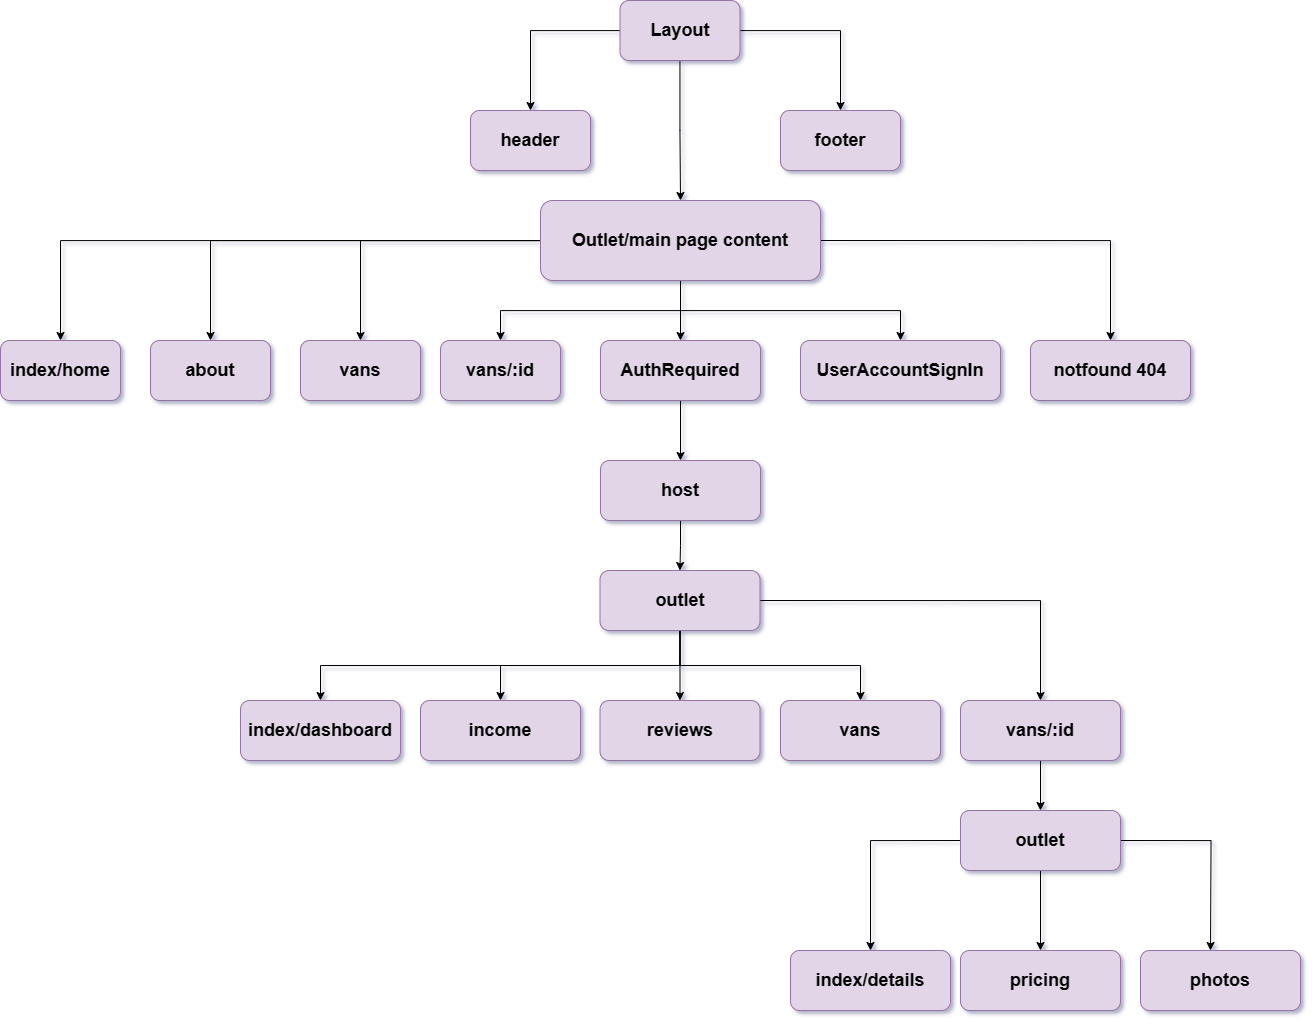

The diagram above was exported from draw.io. Its source (the exported page's mxGraphModel, read from the mxfile embedded in the PNG):
<mxGraphModel dx="2520" dy="1365" grid="1" gridSize="10" guides="1" tooltips="1" connect="1" arrows="1" fold="1" page="1" pageScale="1.5" pageWidth="1169" pageHeight="827" background="none" math="0" shadow="0">
  <root>
    <mxCell id="0" />
    <mxCell id="1" parent="0" />
    <mxCell id="rKL95zbbTMURB9DeBkCU-81" value="" style="edgeStyle=orthogonalEdgeStyle;rounded=0;orthogonalLoop=1;jettySize=auto;html=1;" edge="1" parent="1" source="rKL95zbbTMURB9DeBkCU-79" target="rKL95zbbTMURB9DeBkCU-80">
      <mxGeometry relative="1" as="geometry" />
    </mxCell>
    <mxCell id="rKL95zbbTMURB9DeBkCU-85" value="" style="edgeStyle=orthogonalEdgeStyle;rounded=0;orthogonalLoop=1;jettySize=auto;html=1;" edge="1" parent="1" source="rKL95zbbTMURB9DeBkCU-79" target="rKL95zbbTMURB9DeBkCU-84">
      <mxGeometry relative="1" as="geometry" />
    </mxCell>
    <mxCell id="rKL95zbbTMURB9DeBkCU-102" value="" style="edgeStyle=orthogonalEdgeStyle;rounded=0;orthogonalLoop=1;jettySize=auto;html=1;entryX=0.5;entryY=0;entryDx=0;entryDy=0;" edge="1" parent="1" source="rKL95zbbTMURB9DeBkCU-79" target="rKL95zbbTMURB9DeBkCU-88">
      <mxGeometry relative="1" as="geometry">
        <mxPoint x="849.5" y="130" as="targetPoint" />
      </mxGeometry>
    </mxCell>
    <mxCell id="rKL95zbbTMURB9DeBkCU-79" value="&lt;font style=&quot;font-size: 18px;&quot;&gt;&lt;b&gt;Layout&lt;/b&gt;&lt;/font&gt;" style="rounded=1;whiteSpace=wrap;html=1;fillColor=#e1d5e7;strokeColor=#9673a6;" vertex="1" parent="1">
      <mxGeometry x="789.5" y="40" width="120" height="60" as="geometry" />
    </mxCell>
    <mxCell id="rKL95zbbTMURB9DeBkCU-80" value="&lt;font style=&quot;font-size: 18px;&quot;&gt;&lt;b&gt;header&lt;/b&gt;&lt;/font&gt;" style="rounded=1;whiteSpace=wrap;html=1;fillColor=#e1d5e7;strokeColor=#9673a6;" vertex="1" parent="1">
      <mxGeometry x="640" y="150" width="120" height="60" as="geometry" />
    </mxCell>
    <mxCell id="rKL95zbbTMURB9DeBkCU-84" value="&lt;font style=&quot;font-size: 18px;&quot;&gt;&lt;b&gt;footer&lt;/b&gt;&lt;/font&gt;" style="rounded=1;whiteSpace=wrap;html=1;fillColor=#e1d5e7;strokeColor=#9673a6;" vertex="1" parent="1">
      <mxGeometry x="950" y="150" width="120" height="60" as="geometry" />
    </mxCell>
    <mxCell id="rKL95zbbTMURB9DeBkCU-91" value="" style="edgeStyle=orthogonalEdgeStyle;rounded=0;orthogonalLoop=1;jettySize=auto;html=1;" edge="1" parent="1" source="rKL95zbbTMURB9DeBkCU-88" target="rKL95zbbTMURB9DeBkCU-90">
      <mxGeometry relative="1" as="geometry" />
    </mxCell>
    <mxCell id="rKL95zbbTMURB9DeBkCU-93" value="" style="edgeStyle=orthogonalEdgeStyle;rounded=0;orthogonalLoop=1;jettySize=auto;html=1;" edge="1" parent="1" source="rKL95zbbTMURB9DeBkCU-88" target="rKL95zbbTMURB9DeBkCU-92">
      <mxGeometry relative="1" as="geometry" />
    </mxCell>
    <mxCell id="rKL95zbbTMURB9DeBkCU-97" value="" style="edgeStyle=orthogonalEdgeStyle;rounded=0;orthogonalLoop=1;jettySize=auto;html=1;" edge="1" parent="1" source="rKL95zbbTMURB9DeBkCU-88" target="rKL95zbbTMURB9DeBkCU-96">
      <mxGeometry relative="1" as="geometry" />
    </mxCell>
    <mxCell id="rKL95zbbTMURB9DeBkCU-100" value="" style="edgeStyle=orthogonalEdgeStyle;rounded=0;orthogonalLoop=1;jettySize=auto;html=1;" edge="1" parent="1" source="rKL95zbbTMURB9DeBkCU-88" target="rKL95zbbTMURB9DeBkCU-99">
      <mxGeometry relative="1" as="geometry" />
    </mxCell>
    <mxCell id="rKL95zbbTMURB9DeBkCU-105" value="" style="edgeStyle=orthogonalEdgeStyle;rounded=0;orthogonalLoop=1;jettySize=auto;html=1;" edge="1" parent="1" source="rKL95zbbTMURB9DeBkCU-88" target="rKL95zbbTMURB9DeBkCU-104">
      <mxGeometry relative="1" as="geometry" />
    </mxCell>
    <mxCell id="rKL95zbbTMURB9DeBkCU-108" value="" style="edgeStyle=orthogonalEdgeStyle;rounded=0;orthogonalLoop=1;jettySize=auto;html=1;" edge="1" parent="1" source="rKL95zbbTMURB9DeBkCU-88" target="rKL95zbbTMURB9DeBkCU-107">
      <mxGeometry relative="1" as="geometry" />
    </mxCell>
    <mxCell id="rKL95zbbTMURB9DeBkCU-136" style="edgeStyle=orthogonalEdgeStyle;rounded=0;orthogonalLoop=1;jettySize=auto;html=1;exitX=1;exitY=0.5;exitDx=0;exitDy=0;entryX=0.5;entryY=0;entryDx=0;entryDy=0;" edge="1" parent="1" source="rKL95zbbTMURB9DeBkCU-88" target="rKL95zbbTMURB9DeBkCU-128">
      <mxGeometry relative="1" as="geometry" />
    </mxCell>
    <mxCell id="rKL95zbbTMURB9DeBkCU-88" value="&lt;font style=&quot;font-size: 18px;&quot;&gt;&lt;b&gt;Outlet/main page content&lt;/b&gt;&lt;/font&gt;" style="rounded=1;whiteSpace=wrap;html=1;fillColor=#e1d5e7;strokeColor=#9673a6;" vertex="1" parent="1">
      <mxGeometry x="710" y="240" width="280" height="80" as="geometry" />
    </mxCell>
    <mxCell id="rKL95zbbTMURB9DeBkCU-90" value="&lt;font style=&quot;font-size: 18px;&quot;&gt;&lt;b&gt;index/home&lt;/b&gt;&lt;/font&gt;" style="rounded=1;whiteSpace=wrap;html=1;fillColor=#e1d5e7;strokeColor=#9673a6;" vertex="1" parent="1">
      <mxGeometry x="170" y="380" width="120" height="60" as="geometry" />
    </mxCell>
    <mxCell id="rKL95zbbTMURB9DeBkCU-92" value="&lt;font style=&quot;font-size: 18px;&quot;&gt;&lt;b&gt;about&lt;/b&gt;&lt;/font&gt;" style="rounded=1;whiteSpace=wrap;html=1;fillColor=#e1d5e7;strokeColor=#9673a6;" vertex="1" parent="1">
      <mxGeometry x="320" y="380" width="120" height="60" as="geometry" />
    </mxCell>
    <mxCell id="rKL95zbbTMURB9DeBkCU-96" value="&lt;font style=&quot;font-size: 18px;&quot;&gt;&lt;b&gt;vans&lt;/b&gt;&lt;/font&gt;" style="rounded=1;whiteSpace=wrap;html=1;fillColor=#e1d5e7;strokeColor=#9673a6;" vertex="1" parent="1">
      <mxGeometry x="470" y="380" width="120" height="60" as="geometry" />
    </mxCell>
    <mxCell id="rKL95zbbTMURB9DeBkCU-99" value="&lt;span style=&quot;font-size: 18px;&quot;&gt;&lt;b&gt;vans/:id&lt;/b&gt;&lt;/span&gt;" style="rounded=1;whiteSpace=wrap;html=1;fillColor=#e1d5e7;strokeColor=#9673a6;" vertex="1" parent="1">
      <mxGeometry x="610" y="380" width="120" height="60" as="geometry" />
    </mxCell>
    <mxCell id="rKL95zbbTMURB9DeBkCU-104" value="&lt;font style=&quot;font-size: 18px;&quot;&gt;&lt;b&gt;UserAccountSignIn&lt;/b&gt;&lt;/font&gt;" style="rounded=1;whiteSpace=wrap;html=1;fillColor=#e1d5e7;strokeColor=#9673a6;" vertex="1" parent="1">
      <mxGeometry x="970" y="380" width="200" height="60" as="geometry" />
    </mxCell>
    <mxCell id="rKL95zbbTMURB9DeBkCU-110" value="" style="edgeStyle=orthogonalEdgeStyle;rounded=0;orthogonalLoop=1;jettySize=auto;html=1;" edge="1" parent="1" source="rKL95zbbTMURB9DeBkCU-107" target="rKL95zbbTMURB9DeBkCU-109">
      <mxGeometry relative="1" as="geometry" />
    </mxCell>
    <mxCell id="rKL95zbbTMURB9DeBkCU-107" value="&lt;font style=&quot;font-size: 18px;&quot;&gt;&lt;b&gt;AuthRequired&lt;/b&gt;&lt;/font&gt;" style="rounded=1;whiteSpace=wrap;html=1;fillColor=#e1d5e7;strokeColor=#9673a6;" vertex="1" parent="1">
      <mxGeometry x="770" y="380" width="160" height="60" as="geometry" />
    </mxCell>
    <mxCell id="rKL95zbbTMURB9DeBkCU-143" value="" style="edgeStyle=orthogonalEdgeStyle;rounded=0;orthogonalLoop=1;jettySize=auto;html=1;" edge="1" parent="1" source="rKL95zbbTMURB9DeBkCU-109" target="rKL95zbbTMURB9DeBkCU-142">
      <mxGeometry relative="1" as="geometry" />
    </mxCell>
    <mxCell id="rKL95zbbTMURB9DeBkCU-109" value="&lt;font style=&quot;font-size: 18px;&quot;&gt;&lt;b&gt;host&lt;/b&gt;&lt;/font&gt;" style="rounded=1;whiteSpace=wrap;html=1;fillColor=#e1d5e7;strokeColor=#9673a6;" vertex="1" parent="1">
      <mxGeometry x="770" y="500" width="160" height="60" as="geometry" />
    </mxCell>
    <mxCell id="rKL95zbbTMURB9DeBkCU-111" value="&lt;font style=&quot;font-size: 18px;&quot;&gt;&lt;b&gt;income&lt;/b&gt;&lt;/font&gt;" style="rounded=1;whiteSpace=wrap;html=1;fillColor=#e1d5e7;strokeColor=#9673a6;" vertex="1" parent="1">
      <mxGeometry x="590" y="740" width="160" height="60" as="geometry" />
    </mxCell>
    <mxCell id="rKL95zbbTMURB9DeBkCU-113" value="&lt;font style=&quot;font-size: 18px;&quot;&gt;&lt;b&gt;index/dashboard&lt;/b&gt;&lt;/font&gt;" style="rounded=1;whiteSpace=wrap;html=1;fillColor=#e1d5e7;strokeColor=#9673a6;" vertex="1" parent="1">
      <mxGeometry x="410" y="740" width="160" height="60" as="geometry" />
    </mxCell>
    <mxCell id="rKL95zbbTMURB9DeBkCU-115" value="&lt;font style=&quot;font-size: 18px;&quot;&gt;&lt;b&gt;vans&lt;/b&gt;&lt;/font&gt;" style="rounded=1;whiteSpace=wrap;html=1;fillColor=#e1d5e7;strokeColor=#9673a6;" vertex="1" parent="1">
      <mxGeometry x="950" y="740" width="160" height="60" as="geometry" />
    </mxCell>
    <mxCell id="rKL95zbbTMURB9DeBkCU-118" value="&lt;font style=&quot;font-size: 18px;&quot;&gt;&lt;b&gt;reviews&lt;/b&gt;&lt;/font&gt;" style="rounded=1;whiteSpace=wrap;html=1;fillColor=#e1d5e7;strokeColor=#9673a6;" vertex="1" parent="1">
      <mxGeometry x="769.5" y="740" width="160" height="60" as="geometry" />
    </mxCell>
    <mxCell id="rKL95zbbTMURB9DeBkCU-138" value="" style="edgeStyle=orthogonalEdgeStyle;rounded=0;orthogonalLoop=1;jettySize=auto;html=1;" edge="1" parent="1" source="rKL95zbbTMURB9DeBkCU-120" target="rKL95zbbTMURB9DeBkCU-137">
      <mxGeometry relative="1" as="geometry" />
    </mxCell>
    <mxCell id="rKL95zbbTMURB9DeBkCU-120" value="&lt;font style=&quot;font-size: 18px;&quot;&gt;&lt;b&gt;vans/:id&lt;/b&gt;&lt;/font&gt;" style="rounded=1;whiteSpace=wrap;html=1;fillColor=#e1d5e7;strokeColor=#9673a6;" vertex="1" parent="1">
      <mxGeometry x="1130" y="740" width="160" height="60" as="geometry" />
    </mxCell>
    <mxCell id="rKL95zbbTMURB9DeBkCU-122" value="&lt;font style=&quot;font-size: 18px;&quot;&gt;&lt;b&gt;index/details&lt;/b&gt;&lt;/font&gt;" style="rounded=1;whiteSpace=wrap;html=1;fillColor=#e1d5e7;strokeColor=#9673a6;" vertex="1" parent="1">
      <mxGeometry x="960" y="990" width="160" height="60" as="geometry" />
    </mxCell>
    <mxCell id="rKL95zbbTMURB9DeBkCU-124" value="&lt;font style=&quot;font-size: 18px;&quot;&gt;&lt;b&gt;pricing&lt;/b&gt;&lt;/font&gt;" style="rounded=1;whiteSpace=wrap;html=1;fillColor=#e1d5e7;strokeColor=#9673a6;" vertex="1" parent="1">
      <mxGeometry x="1130" y="990" width="160" height="60" as="geometry" />
    </mxCell>
    <mxCell id="rKL95zbbTMURB9DeBkCU-126" value="&lt;font style=&quot;font-size: 18px;&quot;&gt;&lt;b&gt;photos&lt;/b&gt;&lt;/font&gt;" style="rounded=1;whiteSpace=wrap;html=1;fillColor=#e1d5e7;strokeColor=#9673a6;" vertex="1" parent="1">
      <mxGeometry x="1310" y="990" width="160" height="60" as="geometry" />
    </mxCell>
    <mxCell id="rKL95zbbTMURB9DeBkCU-128" value="&lt;font style=&quot;font-size: 18px;&quot;&gt;&lt;b&gt;notfound 404&lt;/b&gt;&lt;/font&gt;" style="rounded=1;whiteSpace=wrap;html=1;fillColor=#e1d5e7;strokeColor=#9673a6;" vertex="1" parent="1">
      <mxGeometry x="1200" y="380" width="160" height="60" as="geometry" />
    </mxCell>
    <mxCell id="rKL95zbbTMURB9DeBkCU-139" style="edgeStyle=orthogonalEdgeStyle;rounded=0;orthogonalLoop=1;jettySize=auto;html=1;exitX=0;exitY=0.5;exitDx=0;exitDy=0;entryX=0.5;entryY=0;entryDx=0;entryDy=0;" edge="1" parent="1" source="rKL95zbbTMURB9DeBkCU-137" target="rKL95zbbTMURB9DeBkCU-122">
      <mxGeometry relative="1" as="geometry" />
    </mxCell>
    <mxCell id="rKL95zbbTMURB9DeBkCU-140" style="edgeStyle=orthogonalEdgeStyle;rounded=0;orthogonalLoop=1;jettySize=auto;html=1;exitX=0.5;exitY=1;exitDx=0;exitDy=0;entryX=0.5;entryY=0;entryDx=0;entryDy=0;" edge="1" parent="1" source="rKL95zbbTMURB9DeBkCU-137" target="rKL95zbbTMURB9DeBkCU-124">
      <mxGeometry relative="1" as="geometry" />
    </mxCell>
    <mxCell id="rKL95zbbTMURB9DeBkCU-141" style="edgeStyle=orthogonalEdgeStyle;rounded=0;orthogonalLoop=1;jettySize=auto;html=1;exitX=1;exitY=0.5;exitDx=0;exitDy=0;entryX=0.5;entryY=0;entryDx=0;entryDy=0;" edge="1" parent="1" source="rKL95zbbTMURB9DeBkCU-137">
      <mxGeometry relative="1" as="geometry">
        <mxPoint x="1380" y="990" as="targetPoint" />
      </mxGeometry>
    </mxCell>
    <mxCell id="rKL95zbbTMURB9DeBkCU-137" value="&lt;font style=&quot;font-size: 18px;&quot;&gt;&lt;b&gt;outlet&lt;/b&gt;&lt;/font&gt;" style="rounded=1;whiteSpace=wrap;html=1;fillColor=#e1d5e7;strokeColor=#9673a6;" vertex="1" parent="1">
      <mxGeometry x="1130" y="850" width="160" height="60" as="geometry" />
    </mxCell>
    <mxCell id="rKL95zbbTMURB9DeBkCU-144" style="edgeStyle=orthogonalEdgeStyle;rounded=0;orthogonalLoop=1;jettySize=auto;html=1;exitX=0.5;exitY=1;exitDx=0;exitDy=0;entryX=0.5;entryY=0;entryDx=0;entryDy=0;" edge="1" parent="1" source="rKL95zbbTMURB9DeBkCU-142" target="rKL95zbbTMURB9DeBkCU-113">
      <mxGeometry relative="1" as="geometry" />
    </mxCell>
    <mxCell id="rKL95zbbTMURB9DeBkCU-145" style="edgeStyle=orthogonalEdgeStyle;rounded=0;orthogonalLoop=1;jettySize=auto;html=1;exitX=0.5;exitY=1;exitDx=0;exitDy=0;" edge="1" parent="1" source="rKL95zbbTMURB9DeBkCU-142" target="rKL95zbbTMURB9DeBkCU-111">
      <mxGeometry relative="1" as="geometry" />
    </mxCell>
    <mxCell id="rKL95zbbTMURB9DeBkCU-146" style="edgeStyle=orthogonalEdgeStyle;rounded=0;orthogonalLoop=1;jettySize=auto;html=1;exitX=0.5;exitY=1;exitDx=0;exitDy=0;" edge="1" parent="1" source="rKL95zbbTMURB9DeBkCU-142" target="rKL95zbbTMURB9DeBkCU-118">
      <mxGeometry relative="1" as="geometry" />
    </mxCell>
    <mxCell id="rKL95zbbTMURB9DeBkCU-147" style="edgeStyle=orthogonalEdgeStyle;rounded=0;orthogonalLoop=1;jettySize=auto;html=1;exitX=0.5;exitY=1;exitDx=0;exitDy=0;entryX=0.5;entryY=0;entryDx=0;entryDy=0;" edge="1" parent="1" source="rKL95zbbTMURB9DeBkCU-142" target="rKL95zbbTMURB9DeBkCU-115">
      <mxGeometry relative="1" as="geometry" />
    </mxCell>
    <mxCell id="rKL95zbbTMURB9DeBkCU-148" style="edgeStyle=orthogonalEdgeStyle;rounded=0;orthogonalLoop=1;jettySize=auto;html=1;exitX=1;exitY=0.5;exitDx=0;exitDy=0;" edge="1" parent="1" source="rKL95zbbTMURB9DeBkCU-142" target="rKL95zbbTMURB9DeBkCU-120">
      <mxGeometry relative="1" as="geometry" />
    </mxCell>
    <mxCell id="rKL95zbbTMURB9DeBkCU-142" value="&lt;font style=&quot;font-size: 18px;&quot;&gt;&lt;b&gt;outlet&lt;/b&gt;&lt;/font&gt;" style="rounded=1;whiteSpace=wrap;html=1;fillColor=#e1d5e7;strokeColor=#9673a6;" vertex="1" parent="1">
      <mxGeometry x="769.5" y="610" width="160" height="60" as="geometry" />
    </mxCell>
  </root>
</mxGraphModel>